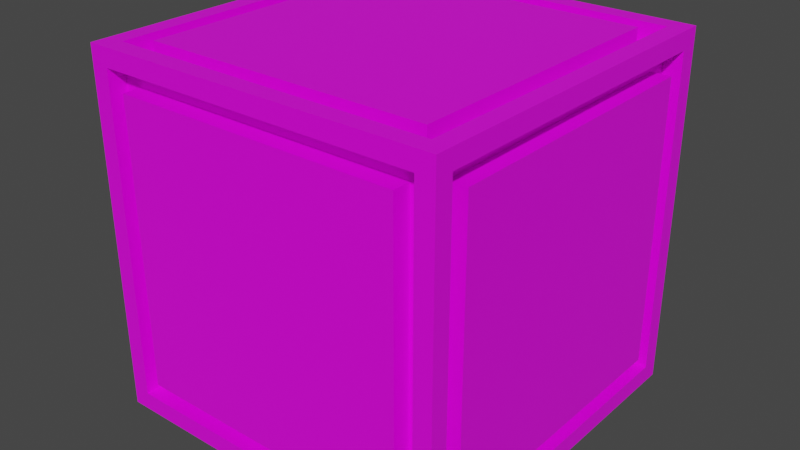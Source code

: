 # Source: stone_tile5.blend  (saved by Blender 3.2.14; exported with 4.5.12 LTS)
import bpy
from mathutils import Matrix  # noqa: F401  (used for matrix-valued properties, if any)

bpy.ops.wm.read_factory_settings(use_empty=True)
scene = bpy.context.scene
scene.name = 'Scene'

# ---- collections
col_collection = bpy.data.collections.new('Collection'); scene.collection.children.link(col_collection)

# ---- images (referenced by path relative to the original .blend; pixels are not part of the script)
import os
ASSET_DIR = os.environ.get("B2B_ASSET_DIR", "")  # directory of the original .blend (textures are referenced by path, not embedded)
HERE = os.path.dirname(os.path.abspath(__file__))  # packed textures are extracted next to this script under _unpacked/

def load_image(name, relpath, width, height, colorspace="sRGB"):
    """Load a texture the original file referenced (path relative to the .blend, or extracted next to this script)."""
    p = next((c for c in (os.path.join(HERE, relpath), os.path.join(ASSET_DIR, relpath)) if relpath and os.path.exists(c)), "")
    if p:
        img = bpy.data.images.load(p, check_existing=True)
        img.name = name
    else:  # same state as the original file: an image datablock whose file is absent (Cycles renders it pink)
        img = bpy.data.images.new(name, width, height)
        img.source = "FILE"
        img.filepath = "//" + (relpath or name)
    img.colorspace_settings.name = colorspace
    return img
img_carry_vault_tex_png = load_image('carry_vault_tex.png', 'carry_vault_tex.png', 1024, 1024, 'sRGB')

# ---- materials (node trees are filled in below, after node groups)
mat_carry_vault_material = bpy.data.materials.new('carry_vault_material')
mat_carry_vault_material.alpha_threshold = 0.0
mat_carry_vault_material.use_transparent_shadow = False
mat_carry_vault_material.line_color = (0.0, 0.0, 0.0, 1.0)

# ---- material node trees
mat_carry_vault_material.use_nodes = True; mat_carry_vault_material.node_tree.nodes.clear()
_N = mat_carry_vault_material.node_tree.nodes; _L = mat_carry_vault_material.node_tree.links
n0 = _N.new('ShaderNodeOutputMaterial'); n0.name = 'Material Output'; n0.location = (300, 300)
n1 = _N.new('ShaderNodeBsdfPrincipled'); n1.name = 'Principled BSDF'; n1.location = (10, 300)
n1.distribution = 'GGX'
n1.subsurface_method = 'RANDOM_WALK_SKIN'
n1.inputs[2].default_value = 0.4
n1.inputs[3].default_value = 1.45
n1.inputs[27].default_value = (0.0, 0.0, 0.0, 1.0)
n1.inputs[28].default_value = 1.0
n2 = _N.new('ShaderNodeTexImage'); n2.name = '画像テクスチャ'; n2.location = (-280, 280)
n2.image = img_carry_vault_tex_png
_L.new(n1.outputs[0], n0.inputs[0])
_L.new(n2.outputs[0], n1.inputs[0])
n0.is_active_output = True

# ---- world
world_world = bpy.data.worlds.new('World'); scene.world = world_world
world_world.use_nodes = True; world_world.node_tree.nodes.clear()
_N = world_world.node_tree.nodes; _L = world_world.node_tree.links
n0 = _N.new('ShaderNodeOutputWorld'); n0.name = 'World Output'; n0.location = (300, 300)
n1 = _N.new('ShaderNodeBackground'); n1.name = 'Background'; n1.location = (10, 300)
n1.inputs[0].default_value = (0.05088, 0.05088, 0.05088, 1.0)
_L.new(n1.outputs[0], n0.inputs[0])
n0.is_active_output = True
world_world.color = (0.05088, 0.05088, 0.05088)
world_world.use_sun_shadow = False
world_world.sun_shadow_jitter_overblur = 0.0

# ---- meshes
me_cube = bpy.data.meshes.new('Cube')
me_cube.from_pydata([(0.9, 0.9, 0.0), (1.0, 0.9, -1.9), (0.9, -0.9, 0.0), (1.0, -0.9, -1.9), (-0.9, 0.9, 0.0), (-1.0, 0.9, -1.9), (-0.9, -0.9, 0.0), (-1.0, -0.9, -1.9), (1.0, -0.9, -0.1), (-1.0, -0.9, -0.1), (1.0, 0.9, -0.1), (-1.0, 0.9, -0.1), (-0.9, 0.9, -2.0), (-0.9, -0.9, -2.0), (-0.9, -1.0, -0.1), (-0.88, 1.0, -0.12), (0.8, -0.8, -0.1), (-0.8, -0.8, -0.1), (0.8, 0.8, -0.1), (-0.8, 0.8, -0.1), (-0.9, 0.8, -1.8), (-0.9, -0.8, -1.8), (0.88, 1.0, -0.12), (0.9, 0.9, -2.0), (0.9, -1.0, -0.1), (0.9, -0.9, -2.0), (0.9, 0.8, -1.8), (0.9, -0.8, -1.8), (-0.88, 1.0, -1.88), (-0.9, -1.0, -1.9), (0.88, 1.0, -1.88), (0.9, -1.0, -1.9), (-1.0, -1.0, -2.0), (-1.0, -1.0, 0.0), (1.0, -1.0, 0.0), (1.0, -1.0, -2.0), (0.9, -0.8, -0.2), (-0.9, -0.8, -0.2), (0.9, 0.8, -0.2), (-0.9, 0.8, -0.2), (0.8, -0.8, 0.0), (-0.8, -0.8, 0.0), (0.8, 0.8, 0.0), (-0.8, 0.8, 0.0), (-0.8, -0.9, -0.2), (-0.9, 0.9, -0.1), (-0.8, 0.8, -1.9), (-0.8, -0.8, -1.9), (-1.0, -0.8, -0.2), (-1.0, 0.8, -0.2), (-1.0, 0.8, -1.8), (-1.0, -0.8, -1.8), (0.9, 0.9, -0.1), (0.8, -0.9, -0.2), (0.8, -0.8, -1.9), (0.8, 0.8, -1.9), (1.0, 0.8, -0.2), (1.0, -0.8, -0.2), (1.0, -0.8, -1.8), (1.0, 0.8, -1.8), (-0.9, 0.9, -1.9), (-0.8, -0.9, -1.8), (0.8, -0.9, -1.8), (0.9, 0.9, -1.9), (-0.8, 0.8, -2.0), (-0.8, -0.8, -2.0), (0.8, -0.8, -2.0), (0.8, 0.8, -2.0), (0.9, -0.9, -0.1), (-0.9, -0.9, -0.1), (-0.9, -0.9, -1.9), (0.9, -0.9, -1.9), (0.8, -1.0, -0.2), (-0.8, -1.0, -0.2), (-0.8, -1.0, -1.8), (0.8, -1.0, -1.8), (1.0, 1.0, -2.0), (-1.0, 1.0, -2.0), (1.0, 1.0, 0.0), (-1.0, 1.0, 0.0), (0.88, -0.8, -1.88), (-0.88, -0.8, -1.88), (0.88, -0.8, -0.12), (-0.88, -0.8, -0.12)], [], [(6, 2, 68, 69), (29, 31, 71, 70), (9, 11, 45, 69), (23, 25, 71, 63), (1, 10, 52, 63), (15, 22, 82, 83), (2, 6, 33, 34), (0, 2, 34, 78), (6, 4, 79, 33), (4, 0, 78, 79), (7, 5, 77, 32), (9, 7, 32, 33), (5, 11, 79, 77), (11, 9, 33, 79), (16, 18, 42, 40), (0, 4, 45, 52), (2, 0, 52, 68), (4, 6, 69, 45), (21, 37, 48, 51), (7, 9, 69, 70), (11, 5, 60, 45), (5, 7, 70, 60), (10, 1, 76, 78), (3, 8, 34, 35), (8, 10, 78, 34), (1, 3, 35, 76), (36, 27, 58, 57), (3, 1, 63, 71), (8, 3, 71, 68), (10, 8, 68, 52), (12, 13, 32, 77), (23, 12, 77, 76), (13, 25, 35, 32), (25, 23, 76, 35), (46, 55, 67, 64), (12, 23, 63, 60), (25, 13, 70, 71), (13, 12, 60, 70), (29, 14, 33, 32), (24, 31, 35, 34), (14, 24, 34, 33), (31, 29, 32, 35), (62, 53, 72, 75), (31, 24, 68, 71), (24, 14, 69, 68), (14, 29, 70, 69), (16, 17, 69, 68), (18, 16, 68, 52), (17, 19, 45, 69), (19, 18, 52, 45), (42, 43, 41, 40), (19, 17, 41, 43), (17, 16, 40, 41), (18, 19, 43, 42), (39, 37, 69, 45), (21, 20, 60, 70), (37, 21, 70, 69), (20, 39, 45, 60), (51, 48, 49, 50), (37, 39, 49, 48), (39, 20, 50, 49), (20, 21, 51, 50), (36, 38, 52, 68), (26, 27, 71, 63), (27, 36, 68, 71), (38, 26, 63, 52), (59, 56, 57, 58), (38, 36, 57, 56), (26, 38, 56, 59), (27, 26, 59, 58), (46, 47, 70, 60), (54, 55, 63, 71), (55, 46, 60, 63), (47, 54, 71, 70), (64, 67, 66, 65), (47, 46, 64, 65), (54, 47, 65, 66), (55, 54, 66, 67), (44, 53, 68, 69), (61, 44, 69, 70), (53, 62, 71, 68), (62, 61, 70, 71), (75, 72, 73, 74), (53, 44, 73, 72), (61, 62, 75, 74), (44, 61, 74, 73), (28, 30, 76, 77), (30, 22, 78, 76), (15, 28, 77, 79), (22, 15, 79, 78), (81, 83, 82, 80), (22, 30, 80, 82), (28, 15, 83, 81), (30, 28, 81, 80)])
_uv = me_cube.uv_layers.new(name='UVMap')
_uv.uv.foreach_set('vector', [0.01731, 0.7736, 0.01554, 0.7737, 0.01545, 0.7719, 0.01722, 0.7719, 0.01921, 0.7785, 0.02098, 0.7785, 0.02107, 0.7802, 0.0193, 0.7803, 0.01731, 0.7736, 0.0154, 0.7737, 0.01531, 0.7719, 0.01722, 0.7719, 0.01223, 0.7789, 0.014, 0.7788, 0.01409, 0.7806, 0.01232, 0.7807, 0.01184, 0.7739, 0.01006, 0.774, 0.009969, 0.7722, 0.01176, 0.7721, 0.008945, 0.7796, 0.0106, 0.7795, 0.01112, 0.7901, 0.00947, 0.7902, 0.01554, 0.7737, 0.01731, 0.7736, 0.01743, 0.7761, 0.01566, 0.7762, 0.01756, 0.7786, 0.01578, 0.7787, 0.01566, 0.7762, 0.01743, 0.7761, 0.01756, 0.7786, 0.01578, 0.7787, 0.01566, 0.7762, 0.01743, 0.7761, 0.008673, 0.774, 0.01032, 0.774, 0.01045, 0.7765, 0.008796, 0.7766, 0.01909, 0.7735, 0.02086, 0.7734, 0.02099, 0.7759, 0.01922, 0.776, 0.01731, 0.7736, 0.01909, 0.7735, 0.01922, 0.776, 0.01743, 0.7761, 0.02086, 0.7734, 0.02252, 0.7734, 0.02265, 0.7759, 0.02099, 0.7759, 0.01554, 0.7737, 0.01731, 0.7736, 0.01743, 0.7761, 0.01566, 0.7762, 0.04363, 0.7716, 0.04383, 0.7755, 0.04358, 0.7755, 0.04339, 0.7716, 0.01032, 0.774, 0.008673, 0.774, 0.008585, 0.7723, 0.01024, 0.7722, 0.01578, 0.7787, 0.01756, 0.7786, 0.01764, 0.7804, 0.01587, 0.7805, 0.01578, 0.7787, 0.01756, 0.7786, 0.01764, 0.7804, 0.01587, 0.7805, 0.03487, 0.772, 0.03507, 0.7759, 0.03482, 0.7759, 0.03463, 0.772, 0.01909, 0.7735, 0.01731, 0.7736, 0.01722, 0.7719, 0.01901, 0.7718, 0.02252, 0.7734, 0.02086, 0.7734, 0.02078, 0.7717, 0.02243, 0.7716, 0.02086, 0.7734, 0.01909, 0.7735, 0.01901, 0.7718, 0.02078, 0.7717, 0.01032, 0.774, 0.01198, 0.7739, 0.0121, 0.7764, 0.01045, 0.7765, 0.01375, 0.7738, 0.01554, 0.7737, 0.01566, 0.7762, 0.01387, 0.7763, 0.01554, 0.7737, 0.01731, 0.7736, 0.01743, 0.7761, 0.01566, 0.7762, 0.01198, 0.7739, 0.01375, 0.7738, 0.01387, 0.7763, 0.0121, 0.7764, 0.03049, 0.7723, 0.03069, 0.7761, 0.03044, 0.7761, 0.03025, 0.7723, 0.01375, 0.7738, 0.01184, 0.7739, 0.01176, 0.7721, 0.01366, 0.772, 0.01554, 0.7737, 0.01375, 0.7738, 0.01366, 0.772, 0.01545, 0.7719, 0.01731, 0.7736, 0.01554, 0.7737, 0.01545, 0.7719, 0.01722, 0.7719, 0.02111, 0.7785, 0.01934, 0.7785, 0.01922, 0.776, 0.02099, 0.7759, 0.0427, 0.7921, 0.035, 0.7924, 0.03492, 0.7908, 0.04262, 0.7904, 0.01198, 0.7739, 0.01375, 0.7738, 0.01387, 0.7763, 0.0121, 0.7764, 0.014, 0.7788, 0.01223, 0.7789, 0.0121, 0.7764, 0.01387, 0.7763, 0.0487, 0.7713, 0.0489, 0.7753, 0.04865, 0.7754, 0.04844, 0.7713, 0.035, 0.7924, 0.0427, 0.7921, 0.04276, 0.7933, 0.03506, 0.7936, 0.01375, 0.7738, 0.01198, 0.7739, 0.01189, 0.7721, 0.01366, 0.772, 0.01934, 0.7785, 0.02111, 0.7785, 0.0212, 0.7802, 0.01943, 0.7803, 0.01934, 0.7785, 0.01756, 0.7786, 0.01743, 0.7761, 0.01922, 0.776, 0.01578, 0.7787, 0.014, 0.7788, 0.01387, 0.7763, 0.01566, 0.7762, 0.01756, 0.7786, 0.01578, 0.7787, 0.01566, 0.7762, 0.01743, 0.7761, 0.014, 0.7788, 0.01223, 0.7789, 0.0121, 0.7764, 0.01387, 0.7763, 0.03508, 0.7759, 0.03489, 0.772, 0.03514, 0.772, 0.03533, 0.7759, 0.014, 0.7788, 0.01578, 0.7787, 0.01587, 0.7805, 0.01409, 0.7806, 0.01578, 0.7787, 0.01756, 0.7786, 0.01764, 0.7804, 0.01587, 0.7805, 0.01756, 0.7786, 0.01921, 0.7785, 0.0193, 0.7803, 0.01764, 0.7804, 0.02622, 0.8301, 0.02628, 0.836, 0.02592, 0.8363, 0.02585, 0.8297, 0.0321, 0.83, 0.02622, 0.8301, 0.02585, 0.8297, 0.03247, 0.8296, 0.02628, 0.836, 0.03216, 0.8359, 0.03253, 0.8363, 0.02592, 0.8363, 0.03216, 0.8359, 0.0321, 0.83, 0.03247, 0.8296, 0.03253, 0.8363, 0.04358, 0.7755, 0.03971, 0.7757, 0.03951, 0.7718, 0.04339, 0.7716, 0.03946, 0.7757, 0.03927, 0.7718, 0.03951, 0.7718, 0.03971, 0.7757, 0.0395, 0.7716, 0.04338, 0.7714, 0.04339, 0.7716, 0.03951, 0.7718, 0.0436, 0.7757, 0.03972, 0.7759, 0.03971, 0.7757, 0.04358, 0.7755, 0.03951, 0.8299, 0.03957, 0.8358, 0.03921, 0.8362, 0.03914, 0.8296, 0.04545, 0.8358, 0.04539, 0.8299, 0.04576, 0.8295, 0.04583, 0.8361, 0.03957, 0.8358, 0.04545, 0.8358, 0.04583, 0.8361, 0.03921, 0.8362, 0.04539, 0.8299, 0.03951, 0.8299, 0.03914, 0.8296, 0.04576, 0.8295, 0.03463, 0.772, 0.03482, 0.7759, 0.03095, 0.7761, 0.03076, 0.7722, 0.03484, 0.7762, 0.03096, 0.7764, 0.03095, 0.7761, 0.03482, 0.7759, 0.0307, 0.7761, 0.03051, 0.7722, 0.03076, 0.7722, 0.03095, 0.7761, 0.03074, 0.772, 0.03462, 0.7718, 0.03463, 0.772, 0.03076, 0.7722, 0.02552, 0.836, 0.02546, 0.8301, 0.02582, 0.8297, 0.02589, 0.8363, 0.01957, 0.8301, 0.01964, 0.836, 0.01927, 0.8364, 0.0192, 0.8298, 0.01964, 0.836, 0.02552, 0.836, 0.02589, 0.8363, 0.01927, 0.8364, 0.02546, 0.8301, 0.01957, 0.8301, 0.0192, 0.8298, 0.02582, 0.8297, 0.02657, 0.7763, 0.02638, 0.7725, 0.03025, 0.7723, 0.03044, 0.7761, 0.02636, 0.7722, 0.03024, 0.772, 0.03025, 0.7723, 0.02638, 0.7725, 0.02632, 0.7763, 0.02613, 0.7725, 0.02638, 0.7725, 0.02657, 0.7763, 0.03046, 0.7764, 0.02658, 0.7766, 0.02657, 0.7763, 0.03044, 0.7761, 0.01021, 0.8368, 0.01676, 0.8367, 0.01717, 0.8371, 0.009807, 0.8372, 0.01669, 0.8302, 0.01014, 0.8302, 0.00973, 0.8298, 0.0171, 0.8298, 0.01014, 0.8302, 0.01021, 0.8368, 0.009807, 0.8372, 0.00973, 0.8298, 0.01676, 0.8367, 0.01669, 0.8302, 0.0171, 0.8298, 0.01717, 0.8371, 0.04844, 0.7713, 0.04865, 0.7754, 0.04456, 0.7756, 0.04436, 0.7715, 0.04435, 0.7712, 0.04843, 0.771, 0.04844, 0.7713, 0.04436, 0.7715, 0.04431, 0.7756, 0.0441, 0.7715, 0.04436, 0.7715, 0.04456, 0.7756, 0.04866, 0.7756, 0.04457, 0.7758, 0.04456, 0.7756, 0.04865, 0.7754, 0.03881, 0.8358, 0.03875, 0.8299, 0.03911, 0.8296, 0.03918, 0.8362, 0.03293, 0.8359, 0.03881, 0.8358, 0.03918, 0.8362, 0.03256, 0.8363, 0.03875, 0.8299, 0.03286, 0.83, 0.03249, 0.8296, 0.03911, 0.8296, 0.03286, 0.83, 0.03293, 0.8359, 0.03256, 0.8363, 0.03249, 0.8296, 0.03533, 0.7759, 0.03514, 0.772, 0.03901, 0.7718, 0.0392, 0.7757, 0.03512, 0.7718, 0.039, 0.7716, 0.03901, 0.7718, 0.03514, 0.772, 0.03922, 0.7759, 0.03534, 0.7761, 0.03533, 0.7759, 0.0392, 0.7757, 0.03925, 0.7718, 0.03945, 0.7757, 0.0392, 0.7757, 0.03901, 0.7718, 0.03482, 0.7887, 0.04252, 0.7883, 0.04262, 0.7904, 0.03492, 0.7908, 0.01225, 0.7794, 0.0106, 0.7795, 0.01045, 0.7765, 0.0121, 0.7764, 0.02279, 0.7789, 0.02114, 0.779, 0.02099, 0.7759, 0.02265, 0.7759, 0.0106, 0.7795, 0.008945, 0.7796, 0.008796, 0.7766, 0.01045, 0.7765, 0.02436, 0.8494, 0.01415, 0.8495, 0.01404, 0.8393, 0.02425, 0.8392, 0.0106, 0.7795, 0.01225, 0.7794, 0.01278, 0.79, 0.01112, 0.7901, 0.02114, 0.779, 0.02279, 0.7789, 0.02332, 0.7895, 0.02166, 0.7896, 0.04252, 0.7883, 0.03482, 0.7887, 0.03446, 0.7816, 0.04216, 0.7812])
me_cube.materials.append(mat_carry_vault_material)
me_cube.use_mirror_vertex_groups = False
me_cube.update()

# ---- objects
ob_mesh = bpy.data.objects.new('Mesh', me_cube)

# ---- transforms, parenting, visibility, modifiers, constraints
ob_mesh.location = (0.0, 0.0, 0.0)
ob_mesh.scale = (0.5, 0.5, 0.5)
ob_mesh.lock_rotations_4d = False
ob_mesh.empty_display_type = 'ARROWS'
ob_mesh.lineart.crease_threshold = 0.0

# ---- collection membership
col_collection.objects.link(ob_mesh)

# ---- scene / render settings (as saved in the file)
scene.frame_start = 1; scene.frame_end = 250; scene.frame_set(1)
scene.render.engine = 'BLENDER_EEVEE_NEXT'
scene.cycles.sampling_pattern = 'TABULATED_SOBOL'
scene.cycles.use_light_tree = False
scene.view_settings.view_transform = 'Filmic'
bpy.context.view_layer.update()

# ---- added for rendering (the .blend has no active camera and no usable light): camera, sun
cam_auto = bpy.data.cameras.new('AutoCamera')
cam_auto.lens = 50.0
cam_auto.sensor_width = 36.0
cam_auto.clip_end = 1000.0
ob_auto_camera = bpy.data.objects.new('AutoCamera', cam_auto)
scene.collection.objects.link(ob_auto_camera)
ob_auto_camera.location = (1.60254, -1.92304, 0.782029)
ob_auto_camera.rotation_euler = (1.09748, -7.21219e-08, 0.694738)
scene.camera = ob_auto_camera
light_auto_sun = bpy.data.lights.new('AutoSun', 'SUN')
light_auto_sun.energy = 3.0
light_auto_sun.angle = 0.0523599
ob_auto_sun = bpy.data.objects.new('AutoSun', light_auto_sun)
scene.collection.objects.link(ob_auto_sun)
ob_auto_sun.rotation_euler = (0.872665, 0.174533, 0.523599)
bpy.context.view_layer.update()
